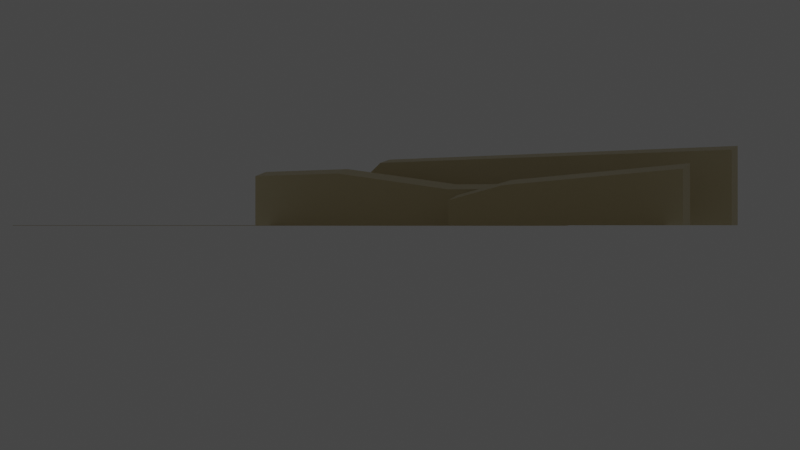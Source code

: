 # Source: landscape.blend  (saved by Blender 2.82.7; exported with 4.5.12 LTS)
import bpy
from mathutils import Matrix  # noqa: F401  (used for matrix-valued properties, if any)

bpy.ops.wm.read_factory_settings(use_empty=True)
scene = bpy.context.scene
scene.name = 'Scene'

# ---- collections
col_collection = bpy.data.collections.new('Collection'); scene.collection.children.link(col_collection)
col_landscape = bpy.data.collections.new('Landscape'); col_collection.children.link(col_landscape)

# ---- materials (node trees are filled in below, after node groups)
mat_sand = bpy.data.materials.new('sand')
mat_sand.alpha_threshold = 0.0
mat_sand.use_transparent_shadow = False
mat_sand.line_color = (0.0, 0.0, 0.0, 1.0)
mat_road = bpy.data.materials.new('Road')
mat_road.use_transparent_shadow = False

# ---- material node trees
mat_sand.use_nodes = True; mat_sand.node_tree.nodes.clear()
_N = mat_sand.node_tree.nodes; _L = mat_sand.node_tree.links
n0 = _N.new('ShaderNodeOutputMaterial'); n0.name = 'Material Output'; n0.location = (300, 300)
n1 = _N.new('ShaderNodeBsdfPrincipled'); n1.name = 'Principled BSDF'; n1.location = (10, 300)
n1.distribution = 'GGX'
n1.subsurface_method = 'BURLEY'
n1.inputs[0].default_value = (0.7, 0.61, 0.38, 1.0)
n1.inputs[2].default_value = 0.4
n1.inputs[3].default_value = 1.45
n1.inputs[27].default_value = (0.0, 0.0, 0.0, 1.0)
n1.inputs[28].default_value = 1.0
_L.new(n1.outputs[0], n0.inputs[0])
n0.is_active_output = True
mat_road.use_nodes = True; mat_road.node_tree.nodes.clear()
_N = mat_road.node_tree.nodes; _L = mat_road.node_tree.links
n0 = _N.new('ShaderNodeOutputMaterial'); n0.name = 'Material Output'; n0.location = (300, 300)
n1 = _N.new('ShaderNodeBsdfPrincipled'); n1.name = 'Principled BSDF'; n1.location = (10, 300)
n1.distribution = 'GGX'
n1.subsurface_method = 'BURLEY'
n1.inputs[0].default_value = (0.8, 0.78, 0.63, 1.0)
n1.inputs[3].default_value = 1.45
n1.inputs[27].default_value = (0.0, 0.0, 0.0, 1.0)
n1.inputs[28].default_value = 1.0
_L.new(n1.outputs[0], n0.inputs[0])
n0.is_active_output = True

# ---- world
world_world = bpy.data.worlds.new('World'); scene.world = world_world
world_world.use_nodes = True; world_world.node_tree.nodes.clear()
_N = world_world.node_tree.nodes; _L = world_world.node_tree.links
n0 = _N.new('ShaderNodeOutputWorld'); n0.name = 'World Output'; n0.location = (300, 300)
n1 = _N.new('ShaderNodeBackground'); n1.name = 'Background'; n1.location = (10, 300)
n1.inputs[0].default_value = (0.05088, 0.05088, 0.05088, 1.0)
_L.new(n1.outputs[0], n0.inputs[0])
n0.is_active_output = True
world_world.color = (0.05088, 0.05088, 0.05088)
world_world.use_sun_shadow = False
world_world.sun_shadow_jitter_overblur = 0.0

# ---- cameras
cam_camera = bpy.data.cameras.new('Camera')
cam_camera.clip_end = 1e+04
cam_camera.ortho_scale = 7.314

# ---- lights
light_light = bpy.data.lights.new('Light', 'POINT')
light_light.transmission_factor = 0.0
light_light.energy = 1000.0
light_light.shadow_soft_size = 0.1
light_light.shadow_maximum_resolution = 0.006
light_light.use_absolute_resolution = True

# ---- meshes
me_cube = bpy.data.meshes.new('Cube')
me_cube.from_pydata([(9.684, 0.0, 0.0), (9.684, 0.0, 31.82), (153.4, 0.0, 31.82), (0.1398, 0.0, 22.52), (153.4, 0.0, 0.0), (0.1398, 0.0, 0.0), (86.22, -281.2, -1.987e-07), (86.22, -281.2, 17.13), (149.6, -281.2, 21.99), (64.57, -281.2, 11.06), (149.6, -281.2, -1.987e-07), (64.57, -281.2, -1.987e-07), (57.48, -196.3, 16.41), (57.48, -196.3, -1.987e-07), (7.475, -196.3, 25.21), (7.475, -196.3, -1.987e-07), (107.5, -196.3, 15.64), (-34.58, -196.3, 25.21), (107.5, -196.3, -1.987e-07), (-34.58, -196.3, -1.987e-07), (9.684, 50.0, 0.0), (9.684, 50.0, 33.91), (153.4, 50.0, 33.91), (0.1398, 50.0, 24.6), (153.4, 50.0, 0.0), (0.1398, 50.0, 0.0), (86.22, -231.2, -1.987e-07), (86.22, -231.2, 19.63), (149.6, -231.2, 24.49), (64.57, -231.2, 13.56), (149.6, -231.2, -1.987e-07), (64.57, -231.2, -1.987e-07), (57.48, -146.3, 18.91), (57.48, -146.3, -1.987e-07), (7.475, -146.3, 27.71), (7.475, -146.3, -1.987e-07), (107.5, -146.3, 18.14), (-34.58, -146.3, 27.71), (107.5, -146.3, -1.987e-07), (-34.58, -146.3, -1.987e-07)], [], [(5, 0, 1, 3), (6, 10, 8, 7), (19, 15, 14, 17), (13, 18, 16, 12), (15, 13, 12, 14), (11, 6, 7, 9), (0, 4, 2, 1), (25, 23, 21, 20), (26, 27, 28, 30), (39, 37, 34, 35), (33, 32, 36, 38), (35, 34, 32, 33), (31, 29, 27, 26), (20, 21, 22, 24), (9, 7, 27, 29), (3, 1, 21, 23), (8, 10, 30, 28), (4, 0, 20, 24), (6, 11, 31, 26), (5, 3, 23, 25), (0, 5, 25, 20), (7, 8, 28, 27), (1, 2, 22, 21), (2, 4, 24, 22), (18, 13, 33, 38), (12, 16, 36, 32), (10, 6, 26, 30), (19, 17, 37, 39), (17, 14, 34, 37), (14, 12, 32, 34), (11, 9, 29, 31), (15, 19, 39, 35), (16, 18, 38, 36), (13, 15, 35, 33)])
_uv = me_cube.uv_layers.new(name='UVMap')
_uv.uv.foreach_set('vector', [0.0, 0.0, 0.2683, 0.0, 0.2683, 1.0, 0.0, 1.0, 0.1549, 0.0, 1.0, 0.0, 1.0, 1.0, 0.1549, 1.0, 0.0, 0.0, 0.5, 0.0, 0.5, 1.0, 0.0, 1.0, 0.75, 0.0, 1.0, 0.0, 1.0, 1.0, 0.75, 1.0, 0.5, 0.0, 0.75, 0.0, 0.75, 1.0, 0.5, 1.0, 0.0, 0.0, 0.1549, 0.0, 0.1549, 1.0, 0.0, 1.0, 0.2683, 0.0, 1.0, 0.0, 1.0, 1.0, 0.2683, 1.0, 0.0, 0.0, 0.0, 1.0, 0.2683, 1.0, 0.2683, 0.0, 0.1549, 0.0, 0.1549, 1.0, 1.0, 1.0, 1.0, 0.0, 0.0, 0.0, 0.0, 1.0, 0.5, 1.0, 0.5, 0.0, 0.75, 0.0, 0.75, 1.0, 1.0, 1.0, 1.0, 0.0, 0.5, 0.0, 0.5, 1.0, 0.75, 1.0, 0.75, 0.0, 0.0, 0.0, 0.0, 1.0, 0.1549, 1.0, 0.1549, 0.0, 0.2683, 0.0, 0.2683, 1.0, 1.0, 1.0, 1.0, 0.0, 0.0, 1.0, 0.1549, 1.0, 0.1549, 1.0, 0.0, 1.0, 0.0, 1.0, 0.2683, 1.0, 0.2683, 1.0, 0.0, 1.0, 1.0, 1.0, 1.0, 0.0, 1.0, 0.0, 1.0, 1.0, 1.0, 0.0, 0.2683, 0.0, 0.2683, 0.0, 1.0, 0.0, 0.1549, 0.0, 0.0, 0.0, 0.0, 0.0, 0.1549, 0.0, 0.0, 0.0, 0.0, 1.0, 0.0, 1.0, 0.0, 0.0, 0.2683, 0.0, 0.0, 0.0, 0.0, 0.0, 0.2683, 0.0, 0.1549, 1.0, 1.0, 1.0, 1.0, 1.0, 0.1549, 1.0, 0.2683, 1.0, 1.0, 1.0, 1.0, 1.0, 0.2683, 1.0, 1.0, 1.0, 1.0, 0.0, 1.0, 0.0, 1.0, 1.0, 1.0, 0.0, 0.75, 0.0, 0.75, 0.0, 1.0, 0.0, 0.75, 1.0, 1.0, 1.0, 1.0, 1.0, 0.75, 1.0, 1.0, 0.0, 0.1549, 0.0, 0.1549, 0.0, 1.0, 0.0, 0.0, 0.0, 0.0, 1.0, 0.0, 1.0, 0.0, 0.0, 0.0, 1.0, 0.5, 1.0, 0.5, 1.0, 0.0, 1.0, 0.5, 1.0, 0.75, 1.0, 0.75, 1.0, 0.5, 1.0, 0.0, 0.0, 0.0, 1.0, 0.0, 1.0, 0.0, 0.0, 0.5, 0.0, 0.0, 0.0, 0.0, 0.0, 0.5, 0.0, 1.0, 1.0, 1.0, 0.0, 1.0, 0.0, 1.0, 1.0, 0.75, 0.0, 0.5, 0.0, 0.5, 0.0, 0.75, 0.0])
me_cube.materials.append(mat_sand)
me_cube.use_remesh_preserve_volume = False
me_cube.use_remesh_preserve_attributes = False
me_cube.use_mirror_vertex_groups = False
me_cube.update()
me_plane = bpy.data.meshes.new('Plane')
me_plane.from_pydata([(-220.4, -100.0, 0.0), (144.7, -100.0, 0.0), (-543.2, 600.0, 0.0), (-22.37, 600.0, 0.0), (-223.6, -10.73, 4.768e-07), (141.6, -10.73, 4.768e-07), (-211.3, -66.27, 4.768e-07), (153.8, -66.27, 4.768e-07), (-223.6, -10.73, -0.2307), (141.6, -10.73, -0.2307), (-211.3, -66.27, -0.2307), (153.8, -66.27, -0.2307)], [], [(4, 5, 3, 2), (6, 7, 11, 10), (0, 1, 7, 6), (10, 11, 9, 8), (5, 4, 8, 9)])
me_plane.polygons.foreach_set('material_index', [0, 0, 0, 1, 0])
_uv = me_plane.uv_layers.new(name='UVMap')
_uv.uv.foreach_set('vector', [0.0, 0.3853, 1.0, 0.3853, 1.0, 1.0, 0.0, 1.0, 0.0, 0.3177, 1.0, 0.3177, 1.0, 0.3177, 0.0, 0.3177, 0.0, 0.0, 1.0, 0.0, 1.0, 0.3177, 0.0, 0.3177, 0.0, 0.3177, 1.0, 0.3177, 1.0, 0.3853, 0.0, 0.3853, 1.0, 0.3853, 0.0, 0.3853, 0.0, 0.3853, 1.0, 0.3853])
me_plane.materials.append(mat_sand)
me_plane.materials.append(mat_road)
me_plane.use_remesh_fix_poles = True
me_plane.use_remesh_preserve_attributes = False
me_plane.use_mirror_vertex_groups = False
me_plane.update()

# ---- objects
ob_light = bpy.data.objects.new('Light', light_light)
ob_camera = bpy.data.objects.new('Camera', cam_camera)
ob_empty = bpy.data.objects.new('Empty', None)
ob_mountains = bpy.data.objects.new('Mountains', me_cube)
ob_ground = bpy.data.objects.new('Ground', me_plane)

# ---- transforms, parenting, visibility, modifiers, constraints
ob_light.location = (4.076, 1.005, 5.904)
ob_light.rotation_euler = (0.6503, 0.05522, 1.866)
ob_light.lock_rotations_4d = False
ob_light.empty_display_type = 'ARROWS'
ob_light.color = (0.0, 0.0, 0.0, 0.0)
ob_light.lineart.crease_threshold = 0.0
ob_camera.location = (374.6, -620.8, 0.01998)
ob_camera.rotation_euler = (1.571, -0.0, 0.5856)
ob_camera.lock_rotations_4d = False
ob_camera.empty_display_type = 'ARROWS'
ob_camera.color = (0.0, 0.0, 0.0, 0.0)
ob_camera.display_type = 'WIRE'
ob_camera.lineart.crease_threshold = 0.0
ob_empty.location = (0.0, 0.0, 0.0)
ob_empty.rotation_euler = (1.571, -0.0, 0.4414)
ob_empty.scale = (100.0, 100.0, 100.0)
ob_empty.empty_display_type = 'IMAGE'
ob_empty.empty_display_size = 5.0
ob_empty.use_empty_image_alpha = True
ob_empty.color = (1.0, 1.0, 1.0, 0.25)
ob_empty.lineart.crease_threshold = 0.0
ob_mountains.location = (-426.7, 500.0, 0.0)
ob_mountains.scale = (3.0, 0.4, 2.4)
ob_mountains.lock_rotations_4d = False
ob_mountains.empty_display_type = 'ARROWS'
ob_mountains.lineart.crease_threshold = 0.0
ob_ground.location = (0.0, -109.4, 0.0)
ob_ground.lineart.crease_threshold = 0.0

# ---- collection membership
col_collection.objects.link(ob_light)
col_collection.objects.link(ob_camera)
col_collection.objects.link(ob_empty)
col_landscape.objects.link(ob_mountains)
col_landscape.objects.link(ob_ground)

# ---- scene / render settings (as saved in the file)
scene.camera = ob_camera
scene.frame_start = 1; scene.frame_end = 250; scene.frame_set(1)
scene.render.engine = 'BLENDER_EEVEE_NEXT'
scene.render.image_settings.file_format = 'FFMPEG'
scene.render.image_settings.color_mode = 'RGB'
scene.render.fps = 30
scene.cycles.use_denoising = False
scene.cycles.samples = 128
scene.cycles.sampling_pattern = 'TABULATED_SOBOL'
scene.cycles.use_adaptive_sampling = False
scene.cycles.use_light_tree = False
scene.view_settings.view_transform = 'Filmic'
bpy.context.view_layer.update()
